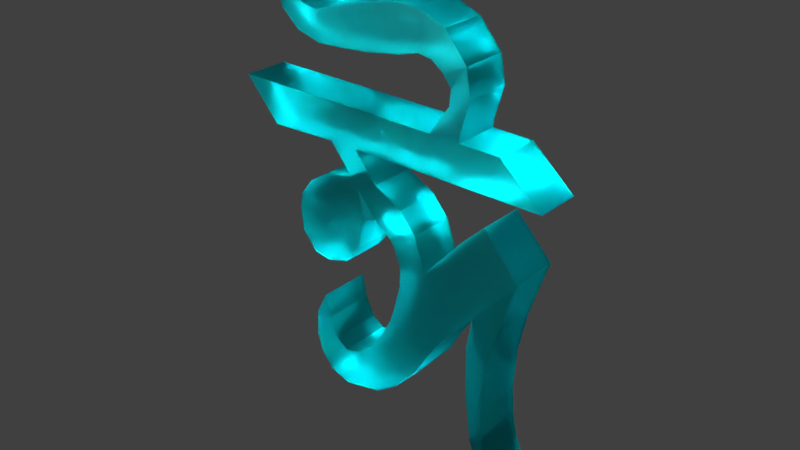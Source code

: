 # Source: 4.blend  (saved by Blender 2.79.0; exported with 4.5.12 LTS)
import bpy
from mathutils import Matrix  # noqa: F401  (used for matrix-valued properties, if any)

bpy.ops.wm.read_factory_settings(use_empty=True)
scene = bpy.context.scene
scene.name = 'Scene'

# ---- collections
col_collection_1 = bpy.data.collections.new('Collection 1'); scene.collection.children.link(col_collection_1)

# ---- materials (node trees are filled in below, after node groups)
mat_material = bpy.data.materials.new('Material')
mat_material.alpha_threshold = 0.0
mat_material.diffuse_color = (0.8, 0.5134, 0.3953, 1.0)
mat_material.specular_color = (1.0, 0.6242, 0.3319)
mat_material.roughness = 0.5
mat_material.specular_intensity = 0.5957

# ---- material node trees
mat_material.use_nodes = True; mat_material.node_tree.nodes.clear()
_N = mat_material.node_tree.nodes; _L = mat_material.node_tree.links
n0 = _N.new('ShaderNodeOutputMaterial'); n0.name = 'Material Output'; n0.location = (300, 300)
n1 = _N.new('ShaderNodeBsdfGlass'); n1.name = 'Glass BSDF'; n1.location = (10, 300)
n1.inputs[0].default_value = (0.03879, 0.7771, 0.8, 1.0)
n1.inputs[1].default_value = 0.4249
n1.inputs[2].default_value = 1.45
_L.new(n1.outputs[0], n0.inputs[0])
n0.is_active_output = True

# ---- world
world_world = bpy.data.worlds.new('World'); scene.world = world_world
world_world.color = (0.05088, 0.05088, 0.05088)
world_world.use_sun_shadow = False
world_world.sun_shadow_jitter_overblur = 0.0
world_world.cycles.sampling_method = 'MANUAL'

# ---- lights
light_lamp = bpy.data.lights.new('Lamp', 'SPOT')
light_lamp.transmission_factor = 0.0
light_lamp.cutoff_distance = 30.0
light_lamp.energy = 1e+05
light_lamp.shadow_buffer_clip_start = 1.001
light_lamp.shadow_soft_size = 0.1
light_lamp.shadow_maximum_resolution = 0.006
light_lamp.use_absolute_resolution = True
light_lamp.spot_size = 1.309

# ---- meshes
me_cube_001 = bpy.data.meshes.new('Cube.001')
me_cube_001.from_pydata([(-1.144, -1.377, -0.3649), (-1.119, -1.046, 0.424), (-1.161, -0.3506, -1.05), (-1.151, 0.4176, 0.1823), (0.2666, -1.377, -0.3649), (0.2669, -1.021, 0.424), (0.2497, -0.3506, -1.05), (0.2355, 0.478, 0.1823), (-1.045, -0.885, 1.635), (-1.064, -0.1558, 1.745), (0.1648, -0.1558, 1.745), (0.1835, -0.885, 1.635), (-1.073, -1.21, 2.269), (-1.044, -0.8733, 3.152), (0.1848, -0.8733, 3.152), (0.1557, -1.21, 2.269), (-1.094, -1.703, 2.612), (-1.054, -1.653, 3.557), (0.1747, -1.653, 3.557), (0.1352, -1.703, 2.612), (-1.054, -2.103, 2.493), (-1.042, -3.237, 3.383), (0.1871, -3.237, 3.383), (0.1747, -2.103, 2.493), (-1.032, -2.197, 1.73), (-1.054, -4.11, 2.592), (0.1747, -4.11, 2.592), (0.1966, -2.197, 1.73), (-1.02, -3.182, 1.046), (-1.047, -4.083, 1.589), (0.1822, -4.083, 1.589), (0.2085, -3.182, 1.046), (-1.145, -1.564, -2.167), (-1.163, -2.158, -1.258), (0.2657, -1.564, -2.167), (0.2477, -2.158, -1.258), (-1.132, -3.16, -2.159), (-1.156, -2.94, -1.15), (0.2787, -3.16, -2.159), (0.2548, -2.94, -1.15), (-1.137, -3.629, -1.281), (-1.145, -3.297, 0.01307), (0.274, -3.629, -1.281), (0.2657, -3.297, 0.01307), (-1.141, -0.4324, 0.2558), (-1.145, -0.9402, -1.012), (0.1747, -0.9769, 2.864), (-1.054, -0.406, 1.621), (-1.145, -2.421, -1.919), (0.2657, -2.421, -1.919), (-1.054, -0.9769, 2.59), (0.2462, -0.372, 0.2558), (0.2724, -2.587, -2.372), (0.2513, -2.619, -1.376), (0.1747, -0.406, 1.621), (0.2657, -0.9402, -1.012), (-1.054, -1.745, 3.139), (0.1747, -1.745, 3.365), (-1.054, -2.45, 3.046), (0.1747, -2.45, 3.046), (-1.039, -3.247, 2.139), (0.1902, -3.247, 2.139), (-1.066, -3.689, 1.085), (0.1629, -3.689, 1.085), (-1.145, -1.866, -1.882), (0.2657, -1.866, -1.882), (-1.145, -2.884, -1.804), (0.2657, -2.884, -1.804), (-1.145, -3.605, -0.5925), (0.2657, -3.605, -0.5925), (-1.159, -2.619, -1.376), (-1.138, -2.587, -2.372), (0.2657, -3.234, -1.258), (-1.145, -3.234, -1.258), (-1.135, -3.48, -1.751), (0.2762, -3.48, -1.751), (0.2605, -3.182, -0.618), (-1.15, -3.182, -0.618), (-1.153, -1.751, -0.886), (0.2574, -1.751, -0.886), (0.2547, -0.9377, -1.743), (-1.156, -0.9377, -1.743), (0.2657, -1.349, -1.396), (-1.145, -1.349, -1.396), (0.1747, -2.414, 3.566), (0.1862, -1.973, 2.532), (-1.067, -1.973, 2.532), (-1.054, -2.414, 3.566), (-1.054, -2.221, 3.208), (0.1747, -2.246, 3.354), (-1.054, -2.27, 4.261), (0.1747, -2.27, 4.299), (-1.054, -3.031, 4.27), (0.1747, -3.031, 4.307), (-1.054, -2.255, 5.305), (0.1747, -2.255, 5.305), (-1.054, -3.016, 5.314), (0.1747, -3.016, 5.314), (-1.054, 2.949, 4.258), (0.1747, 2.949, 4.258), (-1.054, 1.831, 5.253), (0.1747, 1.831, 5.253), (-1.054, -4.879, 4.256), (0.1747, -4.879, 4.256), (-1.054, -5.828, 5.336), (0.1747, -5.828, 5.336), (-1.054, 0.7617, 5.272), (-1.054, 1.468, 4.259), (0.1747, 0.7617, 5.272), (0.1747, 1.468, 4.273), (-1.054, 0.3677, 4.26), (-1.054, -0.06336, 5.285), (0.1747, -0.06336, 5.285), (0.1747, 0.3677, 4.282), (-1.079, 0.4916, 6.434), (-1.027, 1.045, 6.34), (0.1501, 0.4916, 6.434), (0.2018, 1.045, 6.34), (-1.054, -0.02583, 6.976), (-1.054, 0.3207, 7.725), (0.1747, -0.02583, 6.976), (0.1747, 0.3207, 7.725), (-1.067, -0.3976, 7.031), (-1.054, -0.3851, 8.022), (0.1613, -0.3976, 7.031), (0.1747, -0.3851, 8.022), (-1.088, -0.9527, 6.876), (-1.054, -1.104, 8.031), (0.1412, -0.9527, 6.876), (0.1747, -1.104, 8.031), (-1.088, -1.92, 6.723), (-1.045, -2.002, 7.858), (0.1411, -1.92, 6.723), (0.1835, -2.002, 7.858), (-1.061, -2.74, 6.671), (-1.046, -2.855, 7.594), (0.1678, -2.74, 6.671), (0.1828, -2.855, 7.594), (-1.049, -3.985, 6.841), (-1.054, -3.396, 7.43), (0.1799, -3.985, 6.841), (0.1747, -3.396, 7.43), (-1.06, -4.491, 7.272), (-1.054, -3.803, 7.5), (0.169, -4.491, 7.272), (0.1747, -3.803, 7.5), (-1.059, -4.761, 8.177), (-1.054, -4.197, 7.774), (0.1695, -4.761, 8.177), (0.1747, -4.197, 7.774), (-1.062, -4.648, 9.267), (-1.054, -4.455, 8.357), (0.1663, -4.648, 9.267), (0.1747, -4.455, 8.357), (-1.045, 0.7929, 5.499), (0.1841, 0.7929, 5.499), (0.1554, 0.4599, 6.031), (-1.073, 0.4599, 6.031), (0.1804, 0.9114, 7.03), (0.181, 0.2918, 6.747), (-1.048, 0.9114, 7.03), (-1.048, 0.2918, 6.747), (0.1737, -3.322, 6.65), (-1.055, -3.322, 6.65), (0.1852, -3.108, 7.518), (-1.044, -3.108, 7.518), (0.199, -3.724, 3.087), (0.1856, -2.15, 2.112), (-1.043, -2.15, 2.112), (-1.03, -3.724, 3.087), (-1.046, -2.849, 2.592), (0.1824, -2.849, 2.592), (-1.112, 0.2588, 1.095), (0.2002, 0.2907, 1.095), (0.2323, -0.8517, 1.173), (-1.08, -0.8652, 1.173), (-1.1, -0.2524, 0.8982), (0.2126, -0.2204, 0.8982), (0.1472, -0.4731, 2.616), (0.1705, -1.037, 2.022), (-1.058, -1.037, 2.022), (-1.082, -0.4731, 2.616), (-1.054, -0.5995, 2.151), (0.1747, -0.6724, 2.201), (0.1943, -2.621, 1.202), (-1.034, -2.621, 1.202), (-1.066, -4.174, 2.16), (0.1631, -4.174, 2.16), (-1.054, -3.499, 1.539), (0.1746, -3.499, 1.539), (-1.147, -1.144, 0.1031), (-1.157, -0.008298, -0.4582), (0.2407, 0.02429, -0.4582), (0.2502, -1.131, 0.1031), (0.2552, -0.5237, -0.3272), (-1.143, -0.5563, -0.3272), (-1.183, 2.411, 2.383), (0.2038, 2.461, 2.417), (-1.096, 1.477, 3.476), (0.1332, 1.477, 3.476), (-1.144, 1.991, 2.877), (0.1686, 2.017, 2.895), (0.1518, 0.8843, 2.909), (-1.077, 0.8843, 2.909), (0.1871, 1.005, 1.84), (-1.164, 1.242, 1.092), (0.2224, 1.298, 1.106), (-1.125, 0.975, 1.832), (-1.209, 2.448, -4.162), (0.1781, 2.48, -4.213), (-1.19, 2.003, -3.823), (0.1966, 2.015, -3.879), (-1.178, 1.098, 0.2623), (0.209, 1.146, 0.2637), (0.1905, 1.959, 0.9353), (-1.196, 1.912, 0.9166), (-1.198, 1.119, -1.009), (0.1943, 1.701, -0.2317), (0.1886, 1.154, -1.027), (-1.192, 1.66, -0.227), (-1.185, 1.297, -2.261), (0.2314, 1.638, -1.361), (0.2014, 1.327, -2.29), (-1.155, 1.598, -1.344), (-1.175, 1.57, -3.136), (0.2175, 1.808, -2.8), (0.2118, 1.59, -3.178), (-1.169, 1.772, -2.766), (-1.182, 1.769, -3.453), (0.1862, 2.045, -3.451), (0.2048, 1.786, -3.502), (-1.201, 2.011, -3.41), (-1.17, 2.76, -4.528), (0.2173, 2.793, -4.579), (-1.2, 2.315, -4.189), (0.1867, 2.327, -4.246), (0.194, 1.466, -2.76), (-1.163, 1.666, -2.194), (-1.193, 1.442, -2.724), (0.2243, 1.704, -2.221)], [], [(195, 44, 3, 191), (191, 3, 7, 192), (194, 51, 5, 193), (193, 5, 1, 190), (79, 78, 33, 35), (202, 204, 201, 199), (183, 178, 14, 46), (177, 173, 10, 54), (176, 175, 8, 47), (175, 174, 11, 8), (12, 15, 19, 16), (182, 180, 12, 50), (180, 179, 15, 12), (178, 181, 13, 14), (89, 84, 22, 59), (14, 13, 17, 18), (46, 14, 18, 57), (50, 12, 16, 56), (171, 166, 26, 61), (88, 86, 20, 58), (86, 85, 23, 20), (84, 87, 21, 22), (185, 184, 31, 28), (170, 168, 24, 60), (168, 167, 27, 24), (166, 169, 25, 26), (63, 62, 28, 31), (187, 186, 29, 30), (189, 187, 30, 63), (188, 185, 28, 62), (48, 71, 36, 66), (81, 80, 34, 32), (83, 81, 32, 64), (82, 79, 35, 65), (76, 77, 41, 43), (53, 70, 37, 39), (40, 42, 69, 68), (49, 53, 39, 67), (68, 69, 43, 41), (74, 75, 42, 40), (72, 76, 43, 69), (73, 74, 40, 68), (64, 32, 71, 48), (35, 33, 70, 53), (75, 72, 69, 42), (52, 49, 67, 38), (65, 35, 53, 49), (34, 65, 49, 52), (33, 64, 48, 70), (77, 73, 68, 41), (80, 82, 65, 34), (78, 83, 64, 33), (70, 48, 66, 37), (186, 188, 62, 29), (184, 189, 63, 31), (30, 29, 62, 63), (169, 170, 60, 25), (87, 88, 58, 21), (167, 171, 61, 27), (13, 50, 56, 17), (15, 46, 57, 19), (85, 89, 59, 23), (181, 182, 50, 13), (172, 176, 47, 9), (174, 177, 54, 11), (179, 183, 46, 15), (192, 7, 51, 194), (190, 1, 44, 195), (32, 34, 52, 71), (39, 37, 77, 76), (36, 38, 75, 74), (67, 39, 76, 72), (66, 36, 74, 73), (38, 67, 72, 75), (37, 66, 73, 77), (71, 52, 38, 36), (0, 45, 83, 78), (6, 55, 82, 80), (55, 4, 79, 82), (45, 2, 81, 83), (2, 6, 80, 81), (4, 0, 78, 79), (19, 57, 89, 85), (17, 56, 88, 87), (17, 87, 92, 90), (16, 19, 85, 86), (56, 16, 86, 88), (57, 18, 84, 89), (92, 93, 103, 102), (84, 18, 91, 93), (18, 17, 90, 91), (87, 84, 93, 92), (95, 94, 96, 97), (90, 92, 96, 94), (93, 91, 95, 97), (107, 106, 100, 98), (99, 98, 100, 101), (106, 108, 101, 100), (108, 109, 99, 101), (109, 107, 98, 99), (102, 103, 105, 104), (93, 97, 105, 103), (96, 92, 102, 104), (97, 96, 104, 105), (113, 110, 107, 109), (112, 113, 109, 108), (155, 154, 115, 117), (110, 111, 106, 107), (90, 94, 111, 110), (94, 95, 112, 111), (95, 91, 113, 112), (91, 90, 110, 113), (159, 158, 121, 120), (156, 155, 117, 116), (157, 156, 116, 114), (154, 157, 114, 115), (121, 119, 123, 125), (158, 160, 119, 121), (160, 161, 118, 119), (161, 159, 120, 118), (122, 124, 128, 126), (119, 118, 122, 123), (118, 120, 124, 122), (120, 121, 125, 124), (129, 127, 131, 133), (124, 125, 129, 128), (125, 123, 127, 129), (123, 122, 126, 127), (133, 131, 135, 137), (127, 126, 130, 131), (126, 128, 132, 130), (128, 129, 133, 132), (163, 162, 140, 138), (131, 130, 134, 135), (130, 132, 136, 134), (132, 133, 137, 136), (141, 139, 143, 145), (162, 164, 141, 140), (164, 165, 139, 141), (165, 163, 138, 139), (143, 142, 146, 147), (139, 138, 142, 143), (138, 140, 144, 142), (140, 141, 145, 144), (146, 148, 152, 150), (142, 144, 148, 146), (144, 145, 149, 148), (145, 143, 147, 149), (150, 152, 153, 151), (148, 149, 153, 152), (149, 147, 151, 153), (147, 146, 150, 151), (106, 111, 157, 154), (111, 112, 156, 157), (112, 108, 155, 156), (108, 106, 154, 155), (114, 116, 159, 161), (115, 114, 161, 160), (117, 115, 160, 158), (116, 117, 158, 159), (135, 134, 163, 165), (137, 135, 165, 164), (136, 137, 164, 162), (134, 136, 162, 163), (23, 59, 171, 167), (21, 58, 170, 169), (22, 21, 169, 166), (20, 23, 167, 168), (58, 20, 168, 170), (59, 22, 166, 171), (5, 51, 177, 174), (3, 44, 176, 172), (1, 5, 174, 175), (44, 1, 175, 176), (51, 7, 173, 177), (203, 202, 199, 198), (11, 54, 183, 179), (9, 47, 182, 181), (10, 9, 181, 178), (8, 11, 179, 180), (47, 8, 180, 182), (54, 10, 178, 183), (27, 61, 189, 184), (25, 60, 188, 186), (60, 24, 185, 188), (61, 26, 187, 189), (26, 25, 186, 187), (24, 27, 184, 185), (0, 190, 195, 45), (6, 192, 194, 55), (4, 193, 190, 0), (55, 194, 193, 4), (2, 191, 192, 6), (45, 195, 191, 2), (201, 200, 198, 199), (197, 196, 200, 201), (230, 228, 210, 211), (207, 203, 198, 200), (205, 207, 200, 196), (204, 206, 197, 201), (173, 7, 206, 204), (3, 172, 207, 205), (172, 9, 203, 207), (7, 3, 205, 206), (9, 10, 202, 203), (10, 173, 204, 202), (209, 211, 235, 233), (231, 229, 209, 208), (228, 231, 208, 210), (229, 230, 211, 209), (197, 206, 213, 214), (205, 196, 215, 212), (196, 197, 214, 215), (206, 205, 212, 213), (214, 213, 218, 217), (212, 215, 219, 216), (215, 214, 217, 219), (213, 212, 216, 218), (217, 218, 222, 221), (216, 219, 223, 220), (219, 217, 221, 223), (218, 216, 220, 222), (239, 236, 226, 225), (238, 237, 227, 224), (237, 239, 225, 227), (236, 238, 224, 226), (225, 226, 230, 229), (224, 227, 231, 228), (227, 225, 229, 231), (226, 224, 228, 230), (235, 234, 232, 233), (208, 209, 233, 232), (211, 210, 234, 235), (210, 208, 232, 234), (222, 220, 238, 236), (223, 221, 239, 237), (220, 223, 237, 238), (221, 222, 236, 239)])
me_cube_001.materials.append(mat_material)
me_cube_001.use_remesh_preserve_volume = False
me_cube_001.use_remesh_preserve_attributes = False
me_cube_001.use_mirror_vertex_groups = False
me_cube_001.update()

# ---- objects
ob_cube = bpy.data.objects.new('Cube', me_cube_001)
ob_lamp = bpy.data.objects.new('Lamp', light_lamp)

# ---- transforms, parenting, visibility, modifiers, constraints
ob_cube.location = (0.7019, -0.4643, -1.13)
ob_cube.rotation_euler = (0.0, 0.0, -1.582)
ob_cube.lineart.crease_threshold = 0.0
ob_lamp.location = (-1.659, -12.61, 10.15)
ob_lamp.rotation_euler = (0.588, -1.119, -5.331)
ob_lamp.lock_rotations_4d = False
ob_lamp.empty_display_type = 'ARROWS'
ob_lamp.color = (0.0, 0.0, 0.0, 0.0)
ob_lamp.lineart.crease_threshold = 0.0

# ---- collection membership
col_collection_1.objects.link(ob_cube)
col_collection_1.objects.link(ob_lamp)

# ---- scene / render settings (as saved in the file)
scene.frame_start = 1; scene.frame_end = 250; scene.frame_set(1)
scene.render.engine = 'CYCLES'
scene.render.resolution_percentage = 50
scene.render.dither_intensity = 0.0
scene.cycles.use_denoising = False
scene.cycles.samples = 128
scene.cycles.sampling_pattern = 'TABULATED_SOBOL'
scene.cycles.use_adaptive_sampling = False
scene.cycles.use_light_tree = False
scene.cycles.blur_glossy = 0.0
scene.cycles.sample_clamp_indirect = 0.0
scene.view_settings.view_transform = 'Standard'
bpy.context.view_layer.update()

# ---- added for rendering (the .blend has no active camera): camera
cam_auto = bpy.data.cameras.new('AutoCamera')
cam_auto.lens = 50.0
cam_auto.sensor_width = 36.0
cam_auto.clip_end = 1000.0
ob_auto_camera = bpy.data.objects.new('AutoCamera', cam_auto)
scene.collection.objects.link(ob_auto_camera)
ob_auto_camera.location = (14.5131, -18.2782, 13.4098)
ob_auto_camera.rotation_euler = (1.09748, -7.21219e-08, 0.694738)
scene.camera = ob_auto_camera
bpy.context.view_layer.update()
